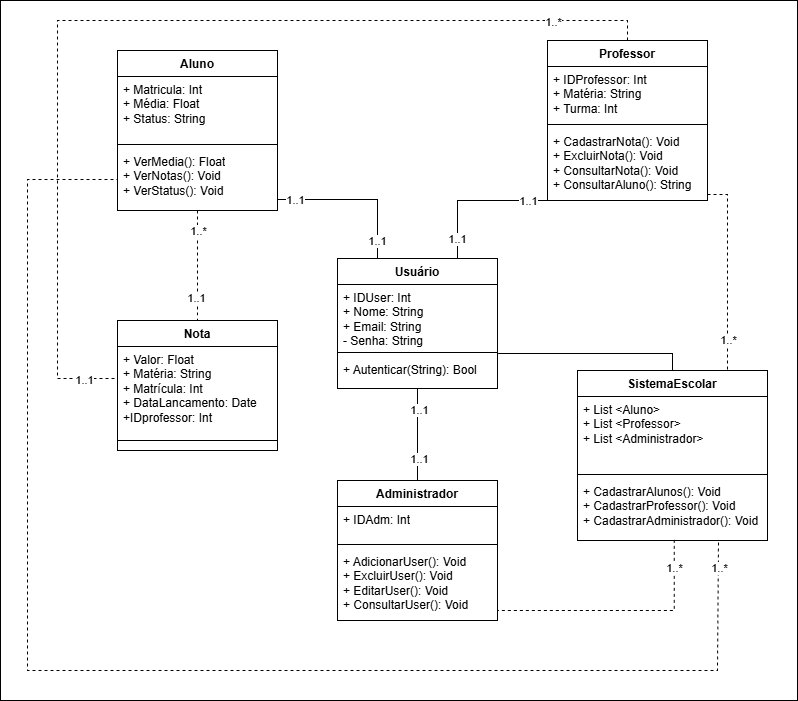

The diagram above was exported from draw.io. Its source (the exported page's mxGraphModel, read from the mxfile embedded in the PNG):
<mxGraphModel dx="1678" dy="914" grid="1" gridSize="10" guides="1" tooltips="1" connect="1" arrows="1" fold="1" page="1" pageScale="1" pageWidth="827" pageHeight="1169" math="0" shadow="0">
  <root>
    <mxCell id="0" />
    <mxCell id="1" parent="0" />
    <mxCell id="_NgACdJh6yL63k2c2pzd-11" value="" style="rounded=0;whiteSpace=wrap;html=1;glass=0;shadow=0;" vertex="1" parent="1">
      <mxGeometry x="3" width="797" height="700" as="geometry" />
    </mxCell>
    <mxCell id="Y_4h-J9IBnoUwNSKKCIu-14" style="edgeStyle=orthogonalEdgeStyle;rounded=0;orthogonalLoop=1;jettySize=auto;html=1;entryX=0.25;entryY=0;entryDx=0;entryDy=0;exitX=1;exitY=0.5;exitDx=0;exitDy=0;endArrow=none;endFill=0;" parent="1" source="Y_4h-J9IBnoUwNSKKCIu-4" target="GKNQW6I_s6KYiAZUI2Dh-13" edge="1">
      <mxGeometry relative="1" as="geometry">
        <Array as="points">
          <mxPoint x="380" y="199" />
        </Array>
      </mxGeometry>
    </mxCell>
    <mxCell id="GKNQW6I_s6KYiAZUI2Dh-22" value="1..1" style="edgeLabel;html=1;align=center;verticalAlign=middle;resizable=0;points=[];" parent="Y_4h-J9IBnoUwNSKKCIu-14" connectable="0" vertex="1">
      <mxGeometry x="-0.5849" relative="1" as="geometry">
        <mxPoint as="offset" />
      </mxGeometry>
    </mxCell>
    <mxCell id="_NgACdJh6yL63k2c2pzd-5" value="1..1" style="edgeLabel;html=1;align=center;verticalAlign=middle;resizable=0;points=[];" vertex="1" connectable="0" parent="Y_4h-J9IBnoUwNSKKCIu-14">
      <mxGeometry x="0.7989" y="-1" relative="1" as="geometry">
        <mxPoint as="offset" />
      </mxGeometry>
    </mxCell>
    <mxCell id="GKNQW6I_s6KYiAZUI2Dh-20" style="edgeStyle=orthogonalEdgeStyle;rounded=0;orthogonalLoop=1;jettySize=auto;html=1;entryX=0.5;entryY=0;entryDx=0;entryDy=0;endArrow=none;endFill=0;dashed=1;" parent="1" source="Y_4h-J9IBnoUwNSKKCIu-1" target="GKNQW6I_s6KYiAZUI2Dh-9" edge="1">
      <mxGeometry relative="1" as="geometry" />
    </mxCell>
    <mxCell id="GKNQW6I_s6KYiAZUI2Dh-29" value="1..*" style="edgeLabel;html=1;align=center;verticalAlign=middle;resizable=0;points=[];" parent="GKNQW6I_s6KYiAZUI2Dh-20" connectable="0" vertex="1">
      <mxGeometry x="0.3625" relative="1" as="geometry">
        <mxPoint y="-55" as="offset" />
      </mxGeometry>
    </mxCell>
    <mxCell id="_NgACdJh6yL63k2c2pzd-1" value="1..1" style="edgeLabel;html=1;align=center;verticalAlign=middle;resizable=0;points=[];" vertex="1" connectable="0" parent="GKNQW6I_s6KYiAZUI2Dh-20">
      <mxGeometry x="0.5818" y="-2" relative="1" as="geometry">
        <mxPoint as="offset" />
      </mxGeometry>
    </mxCell>
    <mxCell id="Y_4h-J9IBnoUwNSKKCIu-1" value="Aluno" style="swimlane;fontStyle=1;align=center;verticalAlign=top;childLayout=stackLayout;horizontal=1;startSize=26;horizontalStack=0;resizeParent=1;resizeParentMax=0;resizeLast=0;collapsible=1;marginBottom=0;whiteSpace=wrap;html=1;" parent="1" vertex="1">
      <mxGeometry x="120" y="50" width="160" height="160" as="geometry" />
    </mxCell>
    <mxCell id="Y_4h-J9IBnoUwNSKKCIu-2" value="&lt;div&gt;+ Matricula: Int&lt;/div&gt;&lt;div&gt;+ Média: Float&lt;/div&gt;&lt;div&gt;+ Status: String&lt;/div&gt;" style="text;strokeColor=none;fillColor=none;align=left;verticalAlign=top;spacingLeft=4;spacingRight=4;overflow=hidden;rotatable=0;points=[[0,0.5],[1,0.5]];portConstraint=eastwest;whiteSpace=wrap;html=1;" parent="Y_4h-J9IBnoUwNSKKCIu-1" vertex="1">
      <mxGeometry y="26" width="160" height="64" as="geometry" />
    </mxCell>
    <mxCell id="Y_4h-J9IBnoUwNSKKCIu-3" value="" style="line;strokeWidth=1;fillColor=none;align=left;verticalAlign=middle;spacingTop=-1;spacingLeft=3;spacingRight=3;rotatable=0;labelPosition=right;points=[];portConstraint=eastwest;strokeColor=inherit;" parent="Y_4h-J9IBnoUwNSKKCIu-1" vertex="1">
      <mxGeometry y="90" width="160" height="8" as="geometry" />
    </mxCell>
    <mxCell id="Y_4h-J9IBnoUwNSKKCIu-4" value="+ VerMedia(): Float&lt;div&gt;+ VerNotas(): Void&lt;/div&gt;&lt;div&gt;+ VerStatus(): Void&lt;/div&gt;" style="text;strokeColor=none;fillColor=none;align=left;verticalAlign=top;spacingLeft=4;spacingRight=4;overflow=hidden;rotatable=0;points=[[0,0.5],[1,0.5]];portConstraint=eastwest;whiteSpace=wrap;html=1;" parent="Y_4h-J9IBnoUwNSKKCIu-1" vertex="1">
      <mxGeometry y="98" width="160" height="62" as="geometry" />
    </mxCell>
    <mxCell id="Y_4h-J9IBnoUwNSKKCIu-13" style="edgeStyle=orthogonalEdgeStyle;rounded=0;orthogonalLoop=1;jettySize=auto;html=1;entryX=0.75;entryY=0;entryDx=0;entryDy=0;exitX=0;exitY=0.5;exitDx=0;exitDy=0;endArrow=none;endFill=0;" parent="1" source="GKNQW6I_s6KYiAZUI2Dh-4" target="GKNQW6I_s6KYiAZUI2Dh-13" edge="1">
      <mxGeometry relative="1" as="geometry">
        <Array as="points">
          <mxPoint x="550" y="200" />
          <mxPoint x="460" y="200" />
        </Array>
      </mxGeometry>
    </mxCell>
    <mxCell id="GKNQW6I_s6KYiAZUI2Dh-23" value="1..1" style="edgeLabel;html=1;align=center;verticalAlign=middle;resizable=0;points=[];" parent="Y_4h-J9IBnoUwNSKKCIu-13" connectable="0" vertex="1">
      <mxGeometry x="-0.5844" y="3" relative="1" as="geometry">
        <mxPoint x="-18" y="-3" as="offset" />
      </mxGeometry>
    </mxCell>
    <mxCell id="_NgACdJh6yL63k2c2pzd-6" value="1..1" style="edgeLabel;html=1;align=center;verticalAlign=middle;resizable=0;points=[];" vertex="1" connectable="0" parent="Y_4h-J9IBnoUwNSKKCIu-13">
      <mxGeometry x="0.7935" y="-1" relative="1" as="geometry">
        <mxPoint as="offset" />
      </mxGeometry>
    </mxCell>
    <mxCell id="GKNQW6I_s6KYiAZUI2Dh-28" style="edgeStyle=orthogonalEdgeStyle;rounded=0;orthogonalLoop=1;jettySize=auto;html=1;exitX=0.5;exitY=0;exitDx=0;exitDy=0;entryX=0;entryY=0.5;entryDx=0;entryDy=0;dashed=1;endArrow=none;endFill=0;" parent="1" source="GKNQW6I_s6KYiAZUI2Dh-1" target="GKNQW6I_s6KYiAZUI2Dh-10" edge="1">
      <mxGeometry relative="1" as="geometry">
        <mxPoint x="110" y="380" as="targetPoint" />
        <Array as="points">
          <mxPoint x="630" y="20" />
          <mxPoint x="60" y="20" />
          <mxPoint x="60" y="378" />
        </Array>
      </mxGeometry>
    </mxCell>
    <mxCell id="_NgACdJh6yL63k2c2pzd-2" value="1..*" style="edgeLabel;html=1;align=center;verticalAlign=middle;resizable=0;points=[];" vertex="1" connectable="0" parent="GKNQW6I_s6KYiAZUI2Dh-28">
      <mxGeometry x="-0.8144" y="1" relative="1" as="geometry">
        <mxPoint as="offset" />
      </mxGeometry>
    </mxCell>
    <mxCell id="_NgACdJh6yL63k2c2pzd-3" value="1..1" style="edgeLabel;html=1;align=center;verticalAlign=middle;resizable=0;points=[];" vertex="1" connectable="0" parent="GKNQW6I_s6KYiAZUI2Dh-28">
      <mxGeometry x="0.9131" y="-1" relative="1" as="geometry">
        <mxPoint as="offset" />
      </mxGeometry>
    </mxCell>
    <mxCell id="GKNQW6I_s6KYiAZUI2Dh-1" value="Professor" style="swimlane;fontStyle=1;align=center;verticalAlign=top;childLayout=stackLayout;horizontal=1;startSize=26;horizontalStack=0;resizeParent=1;resizeParentMax=0;resizeLast=0;collapsible=1;marginBottom=0;whiteSpace=wrap;html=1;" parent="1" vertex="1">
      <mxGeometry x="550" y="40" width="160" height="160" as="geometry" />
    </mxCell>
    <mxCell id="GKNQW6I_s6KYiAZUI2Dh-2" value="+ IDProfessor: Int&lt;div&gt;&lt;span style=&quot;background-color: transparent; color: light-dark(rgb(0, 0, 0), rgb(255, 255, 255));&quot;&gt;+ Matéria: String&lt;/span&gt;&lt;/div&gt;&lt;div&gt;+ Turma: Int&lt;/div&gt;" style="text;strokeColor=none;fillColor=none;align=left;verticalAlign=top;spacingLeft=4;spacingRight=4;overflow=hidden;rotatable=0;points=[[0,0.5],[1,0.5]];portConstraint=eastwest;whiteSpace=wrap;html=1;" parent="GKNQW6I_s6KYiAZUI2Dh-1" vertex="1">
      <mxGeometry y="26" width="160" height="54" as="geometry" />
    </mxCell>
    <mxCell id="GKNQW6I_s6KYiAZUI2Dh-3" value="" style="line;strokeWidth=1;fillColor=none;align=left;verticalAlign=middle;spacingTop=-1;spacingLeft=3;spacingRight=3;rotatable=0;labelPosition=right;points=[];portConstraint=eastwest;strokeColor=inherit;" parent="GKNQW6I_s6KYiAZUI2Dh-1" vertex="1">
      <mxGeometry y="80" width="160" height="8" as="geometry" />
    </mxCell>
    <mxCell id="GKNQW6I_s6KYiAZUI2Dh-4" value="+ CadastrarNota(): Void&lt;div&gt;+ ExcluirNota(): Void&lt;br&gt;&lt;div&gt;+ ConsultarNota(): Void&lt;/div&gt;&lt;div&gt;+ ConsultarAluno(): String&lt;/div&gt;&lt;/div&gt;" style="text;strokeColor=none;fillColor=none;align=left;verticalAlign=top;spacingLeft=4;spacingRight=4;overflow=hidden;rotatable=0;points=[[0,0.5],[1,0.5]];portConstraint=eastwest;whiteSpace=wrap;html=1;" parent="GKNQW6I_s6KYiAZUI2Dh-1" vertex="1">
      <mxGeometry y="88" width="160" height="72" as="geometry" />
    </mxCell>
    <mxCell id="SvC5sxP0wKS-fzZcPb00-1" value="Administrador" style="swimlane;fontStyle=1;align=center;verticalAlign=top;childLayout=stackLayout;horizontal=1;startSize=26;horizontalStack=0;resizeParent=1;resizeParentMax=0;resizeLast=0;collapsible=1;marginBottom=0;whiteSpace=wrap;html=1;" parent="1" vertex="1">
      <mxGeometry x="340" y="480" width="160" height="140" as="geometry" />
    </mxCell>
    <mxCell id="SvC5sxP0wKS-fzZcPb00-2" value="+ IDAdm: Int&lt;div&gt;&lt;span style=&quot;color: rgba(0, 0, 0, 0); font-family: monospace; font-size: 0px; text-wrap-mode: nowrap;&quot;&gt;%3CmxGraphModel%3E%3Croot%3E%3CmxCell%20id%3D%220%22%2F%3E%3CmxCell%20id%3D%221%22%20parent%3D%220%22%2F%3E%3CmxCell%20id%3D%222%22%20value%3D%22%26lt%3Bfont%20dir%3D%26quot%3Bauto%26quot%3B%20style%3D%26quot%3Bvertical-align%3A%20inherit%3B%26quot%3B%26gt%3B%26lt%3Bfont%20dir%3D%26quot%3Bauto%26quot%3B%20style%3D%26quot%3Bvertical-align%3A%20inherit%3B%26quot%3B%26gt%3B1...*%26lt%3B%2Ffont%26gt%3B%26lt%3B%2Ffont%26gt%3B%22%20style%3D%22text%3Bhtml%3D1%3BwhiteSpace%3Dwrap%3BstrokeColor%3Dnone%3BfillColor%3Dnone%3Balign%3Dcenter%3BverticalAlign%3Dmiddle%3Brounded%3D0%3B%22%20vertex%3D%221%22%20parent%3D%221%22%3E%3CmxGeometry%20x%3D%22360%22%20y%3D%22466.5%22%20width%3D%2247%22%20height%3D%2223%22%20as%3D%22geometry%22%2F%3E%3C%2FmxCell%3E%3C%2Froot%3E%3C%2FmxGraphModel%3E&lt;/span&gt;&lt;/div&gt;" style="text;strokeColor=none;fillColor=none;align=left;verticalAlign=top;spacingLeft=4;spacingRight=4;overflow=hidden;rotatable=0;points=[[0,0.5],[1,0.5]];portConstraint=eastwest;whiteSpace=wrap;html=1;" parent="SvC5sxP0wKS-fzZcPb00-1" vertex="1">
      <mxGeometry y="26" width="160" height="34" as="geometry" />
    </mxCell>
    <mxCell id="SvC5sxP0wKS-fzZcPb00-3" value="" style="line;strokeWidth=1;fillColor=none;align=left;verticalAlign=middle;spacingTop=-1;spacingLeft=3;spacingRight=3;rotatable=0;labelPosition=right;points=[];portConstraint=eastwest;strokeColor=inherit;" parent="SvC5sxP0wKS-fzZcPb00-1" vertex="1">
      <mxGeometry y="60" width="160" height="8" as="geometry" />
    </mxCell>
    <mxCell id="SvC5sxP0wKS-fzZcPb00-4" value="+ AdicionarUser(): Void&lt;div&gt;+ ExcluirUser(): Void&lt;br&gt;+ EditarUser(): Void&lt;br&gt;&lt;/div&gt;&lt;div&gt;+ ConsultarUser(): Void&lt;/div&gt;" style="text;strokeColor=none;fillColor=none;align=left;verticalAlign=top;spacingLeft=4;spacingRight=4;overflow=hidden;rotatable=0;points=[[0,0.5],[1,0.5]];portConstraint=eastwest;whiteSpace=wrap;html=1;" parent="SvC5sxP0wKS-fzZcPb00-1" vertex="1">
      <mxGeometry y="68" width="160" height="72" as="geometry" />
    </mxCell>
    <mxCell id="GKNQW6I_s6KYiAZUI2Dh-9" value="Nota" style="swimlane;fontStyle=1;align=center;verticalAlign=top;childLayout=stackLayout;horizontal=1;startSize=26;horizontalStack=0;resizeParent=1;resizeParentMax=0;resizeLast=0;collapsible=1;marginBottom=0;whiteSpace=wrap;html=1;" parent="1" vertex="1">
      <mxGeometry x="120" y="320" width="160" height="130" as="geometry" />
    </mxCell>
    <mxCell id="GKNQW6I_s6KYiAZUI2Dh-10" value="+ Valor: Float&lt;div&gt;+ Matéria: String&lt;/div&gt;&lt;div&gt;+ Matrícula: Int&lt;/div&gt;&lt;div&gt;+ DataLancamento: Date&lt;/div&gt;&lt;div&gt;+ID&lt;span style=&quot;background-color: transparent; color: light-dark(rgb(0, 0, 0), rgb(255, 255, 255));&quot;&gt;professor&lt;/span&gt;&lt;span style=&quot;background-color: transparent; color: light-dark(rgb(0, 0, 0), rgb(255, 255, 255));&quot;&gt;: Int&lt;/span&gt;&lt;/div&gt;" style="text;strokeColor=none;fillColor=none;align=left;verticalAlign=top;spacingLeft=4;spacingRight=4;overflow=hidden;rotatable=0;points=[[0,0.5],[1,0.5]];portConstraint=eastwest;whiteSpace=wrap;html=1;" parent="GKNQW6I_s6KYiAZUI2Dh-9" vertex="1">
      <mxGeometry y="26" width="160" height="84" as="geometry" />
    </mxCell>
    <mxCell id="GKNQW6I_s6KYiAZUI2Dh-11" value="" style="line;strokeWidth=1;fillColor=none;align=left;verticalAlign=middle;spacingTop=-1;spacingLeft=3;spacingRight=3;rotatable=0;labelPosition=right;points=[];portConstraint=eastwest;strokeColor=inherit;" parent="GKNQW6I_s6KYiAZUI2Dh-9" vertex="1">
      <mxGeometry y="110" width="160" height="20" as="geometry" />
    </mxCell>
    <mxCell id="_NgACdJh6yL63k2c2pzd-8" style="edgeStyle=orthogonalEdgeStyle;rounded=0;orthogonalLoop=1;jettySize=auto;html=1;entryX=0;entryY=0.5;entryDx=0;entryDy=0;exitX=0.742;exitY=1.032;exitDx=0;exitDy=0;exitPerimeter=0;dashed=1;endArrow=none;endFill=0;" edge="1" parent="1" source="Y_4h-J9IBnoUwNSKKCIu-8" target="Y_4h-J9IBnoUwNSKKCIu-4">
      <mxGeometry relative="1" as="geometry">
        <Array as="points">
          <mxPoint x="720" y="670" />
          <mxPoint x="30" y="670" />
          <mxPoint x="30" y="179" />
        </Array>
      </mxGeometry>
    </mxCell>
    <mxCell id="_NgACdJh6yL63k2c2pzd-10" value="1..*" style="edgeLabel;html=1;align=center;verticalAlign=middle;resizable=0;points=[];" vertex="1" connectable="0" parent="_NgACdJh6yL63k2c2pzd-8">
      <mxGeometry x="-0.9628" y="1" relative="1" as="geometry">
        <mxPoint as="offset" />
      </mxGeometry>
    </mxCell>
    <mxCell id="Y_4h-J9IBnoUwNSKKCIu-5" value="SistemaEscolar" style="swimlane;fontStyle=1;align=center;verticalAlign=top;childLayout=stackLayout;horizontal=1;startSize=26;horizontalStack=0;resizeParent=1;resizeParentMax=0;resizeLast=0;collapsible=1;marginBottom=0;whiteSpace=wrap;html=1;" parent="1" vertex="1">
      <mxGeometry x="580" y="370" width="190" height="170" as="geometry" />
    </mxCell>
    <mxCell id="Y_4h-J9IBnoUwNSKKCIu-6" value="+ List &amp;lt;Aluno&amp;gt;&lt;div&gt;+ List &amp;lt;Professor&amp;gt;&lt;/div&gt;&lt;div&gt;+ List &amp;lt;Administrador&amp;gt;&lt;/div&gt;" style="text;strokeColor=none;fillColor=none;align=left;verticalAlign=top;spacingLeft=4;spacingRight=4;overflow=hidden;rotatable=0;points=[[0,0.5],[1,0.5]];portConstraint=eastwest;whiteSpace=wrap;html=1;" parent="Y_4h-J9IBnoUwNSKKCIu-5" vertex="1">
      <mxGeometry y="26" width="190" height="74" as="geometry" />
    </mxCell>
    <mxCell id="Y_4h-J9IBnoUwNSKKCIu-7" value="" style="line;strokeWidth=1;fillColor=none;align=left;verticalAlign=middle;spacingTop=-1;spacingLeft=3;spacingRight=3;rotatable=0;labelPosition=right;points=[];portConstraint=eastwest;strokeColor=inherit;" parent="Y_4h-J9IBnoUwNSKKCIu-5" vertex="1">
      <mxGeometry y="100" width="190" height="8" as="geometry" />
    </mxCell>
    <mxCell id="Y_4h-J9IBnoUwNSKKCIu-8" value="+ CadastrarAlunos(): Void&lt;div&gt;+ CadastrarProfessor(): Void&lt;/div&gt;&lt;div&gt;+ CadastrarAdministrador(): Void&lt;/div&gt;" style="text;strokeColor=none;fillColor=none;align=left;verticalAlign=top;spacingLeft=4;spacingRight=4;overflow=hidden;rotatable=0;points=[[0,0.5],[1,0.5]];portConstraint=eastwest;whiteSpace=wrap;html=1;" parent="Y_4h-J9IBnoUwNSKKCIu-5" vertex="1">
      <mxGeometry y="108" width="190" height="62" as="geometry" />
    </mxCell>
    <mxCell id="GKNQW6I_s6KYiAZUI2Dh-18" style="edgeStyle=orthogonalEdgeStyle;rounded=0;orthogonalLoop=1;jettySize=auto;html=1;entryX=0.5;entryY=0;entryDx=0;entryDy=0;endArrow=none;endFill=0;" parent="1" source="GKNQW6I_s6KYiAZUI2Dh-13" target="SvC5sxP0wKS-fzZcPb00-1" edge="1">
      <mxGeometry relative="1" as="geometry" />
    </mxCell>
    <mxCell id="GKNQW6I_s6KYiAZUI2Dh-26" value="1..1" style="edgeLabel;html=1;align=center;verticalAlign=middle;resizable=0;points=[];" parent="GKNQW6I_s6KYiAZUI2Dh-18" connectable="0" vertex="1">
      <mxGeometry x="0.5313" y="1" relative="1" as="geometry">
        <mxPoint as="offset" />
      </mxGeometry>
    </mxCell>
    <mxCell id="_NgACdJh6yL63k2c2pzd-7" value="1..1" style="edgeLabel;html=1;align=center;verticalAlign=middle;resizable=0;points=[];" vertex="1" connectable="0" parent="GKNQW6I_s6KYiAZUI2Dh-18">
      <mxGeometry x="-0.5435" y="1" relative="1" as="geometry">
        <mxPoint as="offset" />
      </mxGeometry>
    </mxCell>
    <mxCell id="GKNQW6I_s6KYiAZUI2Dh-13" value="Usuário" style="swimlane;fontStyle=1;align=center;verticalAlign=top;childLayout=stackLayout;horizontal=1;startSize=26;horizontalStack=0;resizeParent=1;resizeParentMax=0;resizeLast=0;collapsible=1;marginBottom=0;whiteSpace=wrap;html=1;" parent="1" vertex="1">
      <mxGeometry x="340" y="258" width="160" height="130" as="geometry" />
    </mxCell>
    <mxCell id="GKNQW6I_s6KYiAZUI2Dh-14" value="&lt;div&gt;+ IDUser: Int&lt;/div&gt;+ Nome: String&lt;div&gt;+ Email: String&lt;/div&gt;&lt;div&gt;- Senha: String&lt;/div&gt;" style="text;strokeColor=none;fillColor=none;align=left;verticalAlign=top;spacingLeft=4;spacingRight=4;overflow=hidden;rotatable=0;points=[[0,0.5],[1,0.5]];portConstraint=eastwest;whiteSpace=wrap;html=1;" parent="GKNQW6I_s6KYiAZUI2Dh-13" vertex="1">
      <mxGeometry y="26" width="160" height="64" as="geometry" />
    </mxCell>
    <mxCell id="GKNQW6I_s6KYiAZUI2Dh-15" value="" style="line;strokeWidth=1;fillColor=none;align=left;verticalAlign=middle;spacingTop=-1;spacingLeft=3;spacingRight=3;rotatable=0;labelPosition=right;points=[];portConstraint=eastwest;strokeColor=inherit;" parent="GKNQW6I_s6KYiAZUI2Dh-13" vertex="1">
      <mxGeometry y="90" width="160" height="8" as="geometry" />
    </mxCell>
    <mxCell id="GKNQW6I_s6KYiAZUI2Dh-16" value="+ Autenticar(String): Bool" style="text;strokeColor=none;fillColor=none;align=left;verticalAlign=top;spacingLeft=4;spacingRight=4;overflow=hidden;rotatable=0;points=[[0,0.5],[1,0.5]];portConstraint=eastwest;whiteSpace=wrap;html=1;" parent="GKNQW6I_s6KYiAZUI2Dh-13" vertex="1">
      <mxGeometry y="98" width="160" height="32" as="geometry" />
    </mxCell>
    <mxCell id="Y_4h-J9IBnoUwNSKKCIu-16" style="edgeStyle=orthogonalEdgeStyle;rounded=0;orthogonalLoop=1;jettySize=auto;html=1;entryX=1.004;entryY=1.078;entryDx=0;entryDy=0;entryPerimeter=0;endArrow=none;endFill=0;" parent="1" source="Y_4h-J9IBnoUwNSKKCIu-5" target="GKNQW6I_s6KYiAZUI2Dh-14" edge="1">
      <mxGeometry relative="1" as="geometry">
        <Array as="points">
          <mxPoint x="675" y="353" />
        </Array>
      </mxGeometry>
    </mxCell>
    <mxCell id="Y_4h-J9IBnoUwNSKKCIu-17" style="edgeStyle=orthogonalEdgeStyle;rounded=0;orthogonalLoop=1;jettySize=auto;html=1;entryX=0.75;entryY=0;entryDx=0;entryDy=0;endArrow=none;endFill=0;dashed=1;exitX=1;exitY=0.5;exitDx=0;exitDy=0;" parent="1" source="GKNQW6I_s6KYiAZUI2Dh-4" target="Y_4h-J9IBnoUwNSKKCIu-5" edge="1">
      <mxGeometry relative="1" as="geometry">
        <mxPoint x="210" y="280" as="sourcePoint" />
        <mxPoint x="210" y="360" as="targetPoint" />
        <Array as="points">
          <mxPoint x="730" y="194" />
          <mxPoint x="730" y="370" />
        </Array>
      </mxGeometry>
    </mxCell>
    <mxCell id="GKNQW6I_s6KYiAZUI2Dh-32" value="1..*" style="edgeLabel;html=1;align=center;verticalAlign=middle;resizable=0;points=[];" parent="Y_4h-J9IBnoUwNSKKCIu-17" connectable="0" vertex="1">
      <mxGeometry x="0.6324" y="2" relative="1" as="geometry">
        <mxPoint x="-2" y="5" as="offset" />
      </mxGeometry>
    </mxCell>
    <mxCell id="Y_4h-J9IBnoUwNSKKCIu-18" style="edgeStyle=orthogonalEdgeStyle;rounded=0;orthogonalLoop=1;jettySize=auto;html=1;entryX=1;entryY=0.5;entryDx=0;entryDy=0;endArrow=none;endFill=0;dashed=1;exitX=0.509;exitY=0.99;exitDx=0;exitDy=0;exitPerimeter=0;" parent="1" source="Y_4h-J9IBnoUwNSKKCIu-8" target="SvC5sxP0wKS-fzZcPb00-2" edge="1">
      <mxGeometry relative="1" as="geometry">
        <mxPoint x="600" y="610" as="sourcePoint" />
        <mxPoint x="613" y="786" as="targetPoint" />
        <Array as="points">
          <mxPoint x="677" y="610" />
          <mxPoint x="500" y="610" />
        </Array>
      </mxGeometry>
    </mxCell>
    <mxCell id="_NgACdJh6yL63k2c2pzd-9" value="1..*" style="edgeLabel;html=1;align=center;verticalAlign=middle;resizable=0;points=[];" vertex="1" connectable="0" parent="Y_4h-J9IBnoUwNSKKCIu-18">
      <mxGeometry x="-0.8288" relative="1" as="geometry">
        <mxPoint as="offset" />
      </mxGeometry>
    </mxCell>
  </root>
</mxGraphModel>